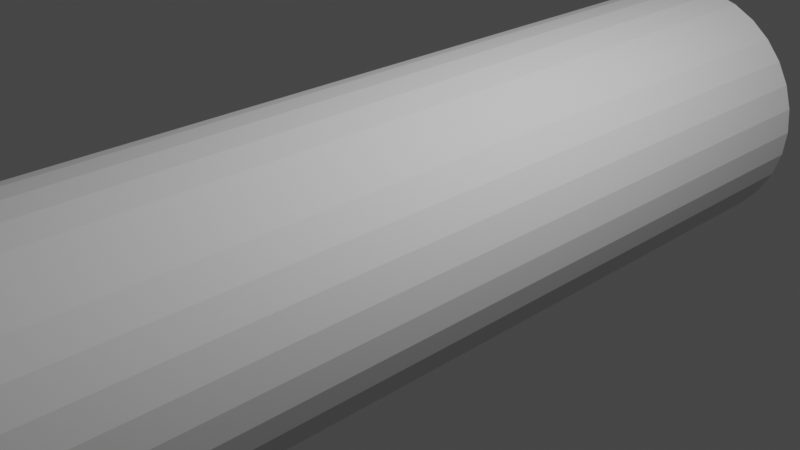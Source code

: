 # Source: pipe.blend  (saved by Blender 2.93.21; exported with 4.5.12 LTS)
import bpy
from mathutils import Matrix  # noqa: F401  (used for matrix-valued properties, if any)

bpy.ops.wm.read_factory_settings(use_empty=True)
scene = bpy.context.scene
scene.name = 'Scene'

# ---- collections
col_collection = bpy.data.collections.new('Collection'); scene.collection.children.link(col_collection)

# ---- world
world_world = bpy.data.worlds.new('World'); scene.world = world_world
world_world.use_nodes = True; world_world.node_tree.nodes.clear()
_N = world_world.node_tree.nodes; _L = world_world.node_tree.links
n0 = _N.new('ShaderNodeOutputWorld'); n0.name = 'World Output'; n0.location = (300, 300)
n1 = _N.new('ShaderNodeBackground'); n1.name = 'Background'; n1.location = (10, 300)
n1.inputs[0].default_value = (0.05088, 0.05088, 0.05088, 1.0)
_L.new(n1.outputs[0], n0.inputs[0])
n0.is_active_output = True
world_world.color = (0.05088, 0.05088, 0.05088)
world_world.use_sun_shadow = False
world_world.sun_shadow_jitter_overblur = 0.0

# ---- cameras
cam_camera = bpy.data.cameras.new('Camera')
cam_camera.clip_end = 100.0
cam_camera.ortho_scale = 7.314

# ---- lights
light_light = bpy.data.lights.new('Light', 'POINT')
light_light.transmission_factor = 0.0
light_light.energy = 1000.0
light_light.shadow_soft_size = 0.1
light_light.shadow_maximum_resolution = 0.006
light_light.use_absolute_resolution = True

# ---- meshes
me_001 = bpy.data.meshes.new('Цилиндр.001')
me_001.from_pydata([(-1.887e-15, 1.0, -1.0), (0.0, 1.0, -1.0), (-3.053e-15, 1.0, 1.0), (0.0, 1.0, 1.0), (0.1951, 0.9808, -1.0), (0.1951, 0.9808, 1.0), (0.3827, 0.9239, -1.0), (0.3827, 0.9239, 1.0), (0.5556, 0.8315, -1.0), (0.5556, 0.8315, 1.0), (0.7071, 0.7071, -1.0), (0.7071, 0.7071, 1.0), (0.8315, 0.5556, -1.0), (0.8315, 0.5556, 1.0), (0.9239, 0.3827, -1.0), (0.9239, 0.3827, 1.0), (0.9808, 0.1951, -1.0), (0.9808, 0.1951, 1.0), (1.0, -4.371e-08, -1.0), (1.0, -4.371e-08, 1.0), (0.9808, -0.1951, -1.0), (0.9808, -0.1951, 1.0), (0.9239, -0.3827, -1.0), (0.9239, -0.3827, 1.0), (0.8315, -0.5556, -1.0), (0.8315, -0.5556, 1.0), (0.7071, -0.7071, -1.0), (0.7071, -0.7071, 1.0), (0.5556, -0.8315, -1.0), (0.5556, -0.8315, 1.0), (0.3827, -0.9239, -1.0), (0.3827, -0.9239, 1.0), (0.1951, -0.9808, -1.0), (0.1951, -0.9808, 1.0), (-8.742e-08, -1.0, -1.0), (-8.742e-08, -1.0, 1.0), (-0.1951, -0.9808, -1.0), (-0.1951, -0.9808, 1.0), (-0.3827, -0.9239, -1.0), (-0.3827, -0.9239, 1.0), (-0.5556, -0.8315, -1.0), (-0.5556, -0.8315, 1.0), (-0.7071, -0.7071, -1.0), (-0.7071, -0.7071, 1.0), (-0.8315, -0.5556, -1.0), (-0.8315, -0.5556, 1.0), (-0.9239, -0.3827, -1.0), (-0.9239, -0.3827, 1.0), (-0.9808, -0.1951, -1.0), (-0.9808, -0.1951, 1.0), (-1.0, 1.192e-08, -1.0), (-1.0, 1.192e-08, 1.0), (-0.9808, 0.1951, -1.0), (-0.9808, 0.1951, 1.0), (-0.9239, 0.3827, -1.0), (-0.9239, 0.3827, 1.0), (-0.8315, 0.5556, -1.0), (-0.8315, 0.5556, 1.0), (-0.7071, 0.7071, -1.0), (-0.7071, 0.7071, 1.0), (-0.5556, 0.8315, -1.0), (-0.5556, 0.8315, 1.0), (-0.3827, 0.9239, -1.0), (-0.3827, 0.9239, 1.0), (-0.1951, 0.9808, -1.0), (-0.1951, 0.9808, 1.0), (0.1788, -0.8991, -1.0), (0.1788, -0.8991, 1.0), (-0.7622, -0.5093, 1.0), (-0.6482, -0.6482, 1.0), (-8.014e-08, -0.9167, -1.0), (-0.1788, -0.8991, -1.0), (0.3508, -0.8469, -1.0), (0.5093, -0.7622, -1.0), (-8.014e-08, -0.9167, 1.0), (0.7622, -0.5093, -1.0), (0.8469, -0.3508, -1.0), (0.3508, 0.8469, 1.0), (0.6482, -0.6482, -1.0), (-0.1788, -0.8991, 1.0), (0.8469, 0.3508, 1.0), (0.9167, -4.007e-08, 1.0), (0.8991, 0.1788, 1.0), (0.7622, 0.5093, 1.0), (-0.8469, 0.3508, 1.0), (-0.8991, 0.1788, 1.0), (0.6482, 0.6482, 1.0), (0.5093, 0.7622, 1.0), (-0.3508, -0.8469, -1.0), (-0.3508, -0.8469, 1.0), (0.1788, 0.8991, -1.0), (0.8991, -0.1788, -1.0), (0.3508, -0.8469, 1.0), (0.5093, -0.7622, 1.0), (-0.5093, -0.7622, -1.0), (-0.5093, -0.7622, 1.0), (-0.8991, -0.1788, -1.0), (-0.8469, -0.3508, -1.0), (0.6482, -0.6482, 1.0), (0.7622, -0.5093, 1.0), (0.8469, -0.3508, 1.0), (-0.6482, -0.6482, -1.0), (-0.7622, -0.5093, -1.0), (-0.9167, 1.093e-08, -1.0), (-0.7622, 0.5093, -1.0), (-0.5093, 0.7622, -1.0), (0.8991, -0.1788, 1.0), (0.0, 0.9167, -1.0), (-0.6482, 0.6482, -1.0), (0.1788, 0.8991, 1.0), (-0.8469, -0.3508, 1.0), (-0.3508, 0.8469, -1.0), (-0.1788, 0.8991, -1.0), (-0.8991, -0.1788, 1.0), (0.0, 0.9167, 1.0), (-0.9167, 1.093e-08, 1.0), (0.3508, 0.8469, -1.0), (-0.7622, 0.5093, 1.0), (-0.5093, 0.7622, 1.0), (-0.6482, 0.6482, 1.0), (-0.8991, 0.1788, -1.0), (0.5093, 0.7622, -1.0), (-0.1788, 0.8991, 1.0), (-0.3508, 0.8469, 1.0), (-0.8469, 0.3508, -1.0), (0.6482, 0.6482, -1.0), (0.7622, 0.5093, -1.0), (0.8469, 0.3508, -1.0), (0.8991, 0.1788, -1.0), (0.9167, -4.007e-08, -1.0)], [], [(64, 65, 3, 1), (6, 7, 9, 8), (8, 9, 11, 10), (10, 11, 13, 12), (12, 13, 15, 14), (14, 15, 17, 16), (16, 17, 19, 18), (18, 19, 21, 20), (20, 21, 23, 22), (22, 23, 25, 24), (24, 25, 27, 26), (26, 27, 29, 28), (28, 29, 31, 30), (30, 31, 33, 32), (32, 33, 35, 34), (34, 35, 37, 36), (36, 37, 39, 38), (38, 39, 41, 40), (40, 41, 43, 42), (42, 43, 45, 44), (44, 45, 47, 46), (46, 47, 49, 48), (48, 49, 51, 50), (50, 51, 53, 52), (52, 53, 55, 54), (54, 55, 57, 56), (56, 57, 59, 58), (58, 59, 61, 60), (60, 61, 63, 62), (62, 63, 65, 64), (4, 5, 7, 6), (31, 29, 27, 25, 23, 21, 19, 17, 15, 13, 11, 9, 7, 5, 2, 65, 63, 61, 59, 57, 55, 53, 51, 49, 47, 45, 43, 41, 39, 89, 95, 69, 68, 110, 113, 115, 85, 84, 117, 119, 118, 123, 122, 114, 109, 77, 87, 86, 83, 80, 82, 81, 106, 100, 99, 98, 93, 92), (89, 39, 37, 35, 33, 31, 92, 67, 74, 79), (1, 3, 5, 4), (1, 4, 0), (5, 3, 2), (64, 1, 0), (3, 65, 2), (30, 32, 34, 36, 38, 88, 71, 70, 66, 72), (88, 38, 40, 42, 44, 46, 48, 50, 52, 54, 56, 58, 60, 62, 64, 0, 4, 6, 8, 10, 12, 14, 16, 18, 20, 22, 24, 26, 28, 30, 72, 73, 78, 75, 76, 91, 129, 128, 127, 126, 125, 121, 116, 90, 107, 112, 111, 105, 108, 104, 124, 120, 103, 96, 97, 102, 101, 94), (114, 107, 90, 109), (116, 77, 109, 90), (121, 87, 77, 116), (125, 86, 87, 121), (83, 86, 125, 126), (80, 83, 126, 127), (82, 80, 127, 128), (81, 82, 128, 129), (81, 129, 91, 106), (91, 76, 100, 106), (76, 75, 99, 100), (75, 78, 98, 99), (78, 73, 93, 98), (73, 72, 92, 93), (72, 66, 67, 92), (67, 66, 70, 74), (70, 71, 79, 74), (89, 79, 71, 88), (88, 94, 95, 89), (69, 95, 94, 101), (102, 68, 69, 101), (68, 102, 97, 110), (110, 97, 96, 113), (113, 96, 103, 115), (120, 85, 115, 103), (124, 84, 85, 120), (104, 117, 84, 124), (117, 104, 108, 119), (119, 108, 105, 118), (118, 105, 111, 123), (123, 111, 112, 122), (122, 112, 107, 114)])
_uv = me_001.uv_layers.new(name='UVКарта')
_uv.uv.foreach_set('vector', [0.03125, 0.5, 0.03125, 1.0, 0.0, 1.0, 0.0, 0.5, 0.9375, 0.5, 0.9375, 1.0, 0.9062, 1.0, 0.9062, 0.5, 0.9062, 0.5, 0.9062, 1.0, 0.875, 1.0, 0.875, 0.5, 0.875, 0.5, 0.875, 1.0, 0.8438, 1.0, 0.8438, 0.5, 0.8438, 0.5, 0.8438, 1.0, 0.8125, 1.0, 0.8125, 0.5, 0.8125, 0.5, 0.8125, 1.0, 0.7812, 1.0, 0.7812, 0.5, 0.7812, 0.5, 0.7812, 1.0, 0.75, 1.0, 0.75, 0.5, 0.75, 0.5, 0.75, 1.0, 0.7188, 1.0, 0.7188, 0.5, 0.7188, 0.5, 0.7188, 1.0, 0.6875, 1.0, 0.6875, 0.5, 0.6875, 0.5, 0.6875, 1.0, 0.6562, 1.0, 0.6562, 0.5, 0.6562, 0.5, 0.6562, 1.0, 0.625, 1.0, 0.625, 0.5, 0.625, 0.5, 0.625, 1.0, 0.5938, 1.0, 0.5938, 0.5, 0.5938, 0.5, 0.5938, 1.0, 0.5625, 1.0, 0.5625, 0.5, 0.5625, 0.5, 0.5625, 1.0, 0.5312, 1.0, 0.5312, 0.5, 0.5312, 0.5, 0.5312, 1.0, 0.5, 1.0, 0.5, 0.5, 0.5, 0.5, 0.5, 1.0, 0.4688, 1.0, 0.4688, 0.5, 0.4688, 0.5, 0.4688, 1.0, 0.4375, 1.0, 0.4375, 0.5, 0.4375, 0.5, 0.4375, 1.0, 0.4062, 1.0, 0.4062, 0.5, 0.4062, 0.5, 0.4062, 1.0, 0.375, 1.0, 0.375, 0.5, 0.375, 0.5, 0.375, 1.0, 0.3438, 1.0, 0.3438, 0.5, 0.3438, 0.5, 0.3438, 1.0, 0.3125, 1.0, 0.3125, 0.5, 0.3125, 0.5, 0.3125, 1.0, 0.2812, 1.0, 0.2812, 0.5, 0.2812, 0.5, 0.2812, 1.0, 0.25, 1.0, 0.25, 0.5, 0.25, 0.5, 0.25, 1.0, 0.2188, 1.0, 0.2188, 0.5, 0.2188, 0.5, 0.2188, 1.0, 0.1875, 1.0, 0.1875, 0.5, 0.1875, 0.5, 0.1875, 1.0, 0.1562, 1.0, 0.1562, 0.5, 0.1562, 0.5, 0.1562, 1.0, 0.125, 1.0, 0.125, 0.5, 0.125, 0.5, 0.125, 1.0, 0.09375, 1.0, 0.09375, 0.5, 0.09375, 0.5, 0.09375, 1.0, 0.0625, 1.0, 0.0625, 0.5, 0.0625, 0.5, 0.0625, 1.0, 0.03125, 1.0, 0.03125, 0.5, 0.9688, 0.5, 0.9688, 1.0, 0.9375, 1.0, 0.9375, 0.5, 0.3418, 0.02827, 0.3833, 0.05045, 0.4197, 0.08029, 0.4496, 0.1167, 0.4717, 0.1582, 0.4854, 0.2032, 0.49, 0.25, 0.4854, 0.2968, 0.4717, 0.3418, 0.4496, 0.3833, 0.4197, 0.4197, 0.3833, 0.4496, 0.3418, 0.4717, 0.2968, 0.4854, 0.25, 0.49, 0.2032, 0.4854, 0.1582, 0.4717, 0.1167, 0.4496, 0.08029, 0.4197, 0.05045, 0.3833, 0.02827, 0.3418, 0.01461, 0.2968, 0.01, 0.25, 0.01461, 0.2032, 0.02827, 0.1582, 0.05045, 0.1167, 0.08029, 0.08029, 0.1167, 0.05045, 0.1582, 0.02827, 0.1658, 0.04675, 0.1278, 0.06708, 0.09444, 0.09444, 0.06708, 0.1278, 0.04675, 0.1658, 0.03423, 0.2071, 0.03, 0.25, 0.03423, 0.2929, 0.04675, 0.3342, 0.06708, 0.3722, 0.09444, 0.4056, 0.1278, 0.4329, 0.1658, 0.4533, 0.2071, 0.4658, 0.25, 0.47, 0.2929, 0.4658, 0.3342, 0.4533, 0.3722, 0.4329, 0.4056, 0.4056, 0.4329, 0.3722, 0.4533, 0.3342, 0.4658, 0.2929, 0.47, 0.25, 0.4658, 0.2071, 0.4533, 0.1658, 0.4329, 0.1278, 0.4056, 0.09444, 0.3722, 0.06708, 0.3342, 0.04675, 0.1658, 0.04675, 0.1582, 0.02827, 0.2032, 0.01461, 0.25, 0.01, 0.2968, 0.01461, 0.3418, 0.02827, 0.3342, 0.04675, 0.2929, 0.03423, 0.25, 0.03, 0.2071, 0.03423, 1.0, 0.5, 1.0, 1.0, 0.9688, 1.0, 0.9688, 0.5, 1.0, 0.5, 0.9688, 0.5, 1.0, 0.5, 0.9688, 1.0, 1.0, 1.0, 1.0, 1.0, 0.03125, 0.5, 0.0, 0.5, 0.0, 0.5, 0.0, 1.0, 0.03125, 1.0, 0.0, 1.0, 0.8418, 0.02827, 0.7968, 0.01461, 0.75, 0.01, 0.7032, 0.01461, 0.6582, 0.02827, 0.6658, 0.04675, 0.7071, 0.03423, 0.75, 0.03, 0.7929, 0.03423, 0.8342, 0.04675, 0.6658, 0.04675, 0.6582, 0.02827, 0.6167, 0.05045, 0.5803, 0.08029, 0.5504, 0.1167, 0.5283, 0.1582, 0.5146, 0.2032, 0.51, 0.25, 0.5146, 0.2968, 0.5283, 0.3418, 0.5504, 0.3833, 0.5803, 0.4197, 0.6167, 0.4496, 0.6582, 0.4717, 0.7032, 0.4854, 0.75, 0.49, 0.7968, 0.4854, 0.8418, 0.4717, 0.8833, 0.4496, 0.9197, 0.4197, 0.9496, 0.3833, 0.9717, 0.3418, 0.9854, 0.2968, 0.99, 0.25, 0.9854, 0.2032, 0.9717, 0.1582, 0.9496, 0.1167, 0.9197, 0.08029, 0.8833, 0.05045, 0.8418, 0.02827, 0.8342, 0.04675, 0.8722, 0.06708, 0.9056, 0.09444, 0.9329, 0.1278, 0.9533, 0.1658, 0.9658, 0.2071, 0.97, 0.25, 0.9658, 0.2929, 0.9533, 0.3342, 0.9329, 0.3722, 0.9056, 0.4056, 0.8722, 0.4329, 0.8342, 0.4533, 0.7929, 0.4658, 0.75, 0.47, 0.7071, 0.4658, 0.6658, 0.4533, 0.6278, 0.4329, 0.5944, 0.4056, 0.5671, 0.3722, 0.5467, 0.3342, 0.5342, 0.2929, 0.53, 0.25, 0.5342, 0.2071, 0.5467, 0.1658, 0.5671, 0.1278, 0.5944, 0.09444, 0.6278, 0.06708, 1.0, 0.968, 1.0, 0.5513, 0.9688, 0.5513, 0.9688, 0.968, 0.9375, 0.5513, 0.9375, 0.968, 0.9688, 0.968, 0.9688, 0.5513, 0.9062, 0.5513, 0.9062, 0.968, 0.9375, 0.968, 0.9375, 0.5513, 0.875, 0.5513, 0.875, 0.968, 0.9062, 0.968, 0.9062, 0.5513, 0.8438, 0.968, 0.875, 0.968, 0.875, 0.5513, 0.8438, 0.5513, 0.8125, 0.968, 0.8438, 0.968, 0.8438, 0.5513, 0.8125, 0.5513, 0.7812, 0.968, 0.8125, 0.968, 0.8125, 0.5513, 0.7812, 0.5513, 0.75, 0.968, 0.7812, 0.968, 0.7812, 0.5513, 0.75, 0.5513, 0.75, 0.968, 0.75, 0.5513, 0.7188, 0.5513, 0.7188, 0.968, 0.7188, 0.5513, 0.6875, 0.5513, 0.6875, 0.968, 0.7188, 0.968, 0.6875, 0.5513, 0.6562, 0.5513, 0.6562, 0.968, 0.6875, 0.968, 0.6562, 0.5513, 0.625, 0.5513, 0.625, 0.968, 0.6562, 0.968, 0.625, 0.5513, 0.5938, 0.5513, 0.5938, 0.968, 0.625, 0.968, 0.5938, 0.5513, 0.5625, 0.5513, 0.5625, 0.968, 0.5938, 0.968, 0.5625, 0.5513, 0.5312, 0.5513, 0.5312, 0.968, 0.5625, 0.968, 0.5312, 0.968, 0.5312, 0.5513, 0.5, 0.5513, 0.5, 0.968, 0.5, 0.5513, 0.4688, 0.5513, 0.4688, 0.968, 0.5, 0.968, 0.4375, 0.968, 0.4688, 0.968, 0.4688, 0.5513, 0.4375, 0.5513, 0.4375, 0.5513, 0.4062, 0.5513, 0.4062, 0.968, 0.4375, 0.968, 0.375, 0.968, 0.4062, 0.968, 0.4062, 0.5513, 0.375, 0.5513, 0.3438, 0.5513, 0.3438, 0.968, 0.375, 0.968, 0.375, 0.5513, 0.3438, 0.968, 0.3438, 0.5513, 0.3125, 0.5513, 0.3125, 0.968, 0.3125, 0.968, 0.3125, 0.5513, 0.2812, 0.5513, 0.2812, 0.968, 0.2812, 0.968, 0.2812, 0.5513, 0.25, 0.5513, 0.25, 0.968, 0.2188, 0.5513, 0.2188, 0.968, 0.25, 0.968, 0.25, 0.5513, 0.1875, 0.5513, 0.1875, 0.968, 0.2188, 0.968, 0.2188, 0.5513, 0.1562, 0.5513, 0.1563, 0.968, 0.1875, 0.968, 0.1875, 0.5513, 0.1562, 0.968, 0.1562, 0.5513, 0.125, 0.5513, 0.125, 0.968, 0.125, 0.968, 0.125, 0.5513, 0.09375, 0.5513, 0.09375, 0.968, 0.09375, 0.968, 0.09375, 0.5513, 0.0625, 0.5513, 0.0625, 0.968, 0.0625, 0.968, 0.0625, 0.5513, 0.03125, 0.5513, 0.03125, 0.968, 0.03125, 0.968, 0.03125, 0.5513, 0.0, 0.5513, 0.0, 0.968])
me_001.use_remesh_fix_poles = True
me_001.use_remesh_preserve_attributes = False
me_001.update()

# ---- objects
ob_light = bpy.data.objects.new('Light', light_light)
ob_camera = bpy.data.objects.new('Camera', cam_camera)
ob_001 = bpy.data.objects.new('Цилиндр.001', me_001)

# ---- transforms, parenting, visibility, modifiers, constraints
ob_light.location = (4.076, 1.005, 5.904)
ob_light.rotation_euler = (0.6503, 0.05522, 1.866)
ob_light.lock_rotations_4d = False
ob_light.empty_display_type = 'ARROWS'
ob_light.color = (0.0, 0.0, 0.0, 0.0)
ob_light.lineart.crease_threshold = 0.0
ob_camera.location = (7.359, -6.926, 4.958)
ob_camera.rotation_euler = (1.109, 0.0, 0.8149)
ob_camera.lock_rotations_4d = False
ob_camera.empty_display_type = 'ARROWS'
ob_camera.color = (0.0, 0.0, 0.0, 0.0)
ob_camera.display_type = 'WIRE'
ob_camera.lineart.crease_threshold = 0.0
ob_001.location = (0.0, 0.0, 0.0)
ob_001.rotation_euler = (1.571, 0.0, 0.0)
ob_001.scale = (1.5, 1.5, 5.0)

# ---- collection membership
col_collection.objects.link(ob_light)
col_collection.objects.link(ob_camera)
col_collection.objects.link(ob_001)

# ---- scene / render settings (as saved in the file)
scene.camera = ob_camera
scene.frame_start = 1; scene.frame_end = 250; scene.frame_set(1)
scene.render.engine = 'BLENDER_EEVEE_NEXT'
scene.cycles.use_denoising = False
scene.cycles.samples = 128
scene.cycles.sampling_pattern = 'TABULATED_SOBOL'
scene.cycles.use_adaptive_sampling = False
scene.cycles.use_light_tree = False
scene.view_settings.view_transform = 'Filmic'
bpy.context.view_layer.update()
